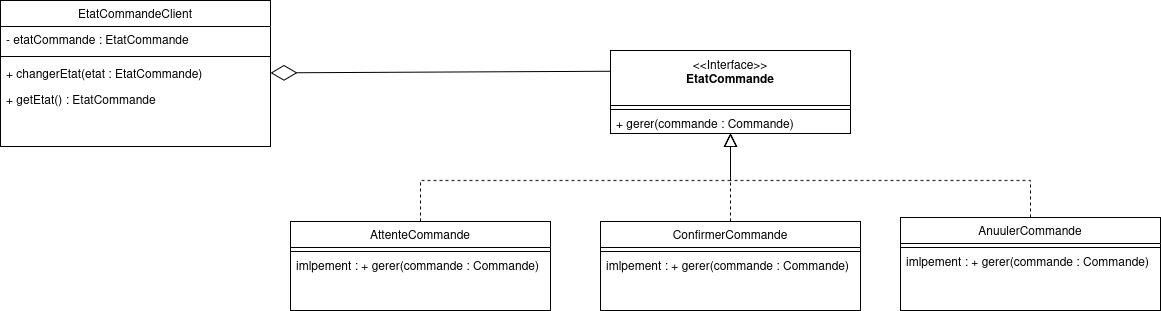

The diagram above was exported from draw.io. Its source (the exported page's mxGraphModel, read from the mxfile embedded in the PNG):
<mxGraphModel dx="2213" dy="795" grid="1" gridSize="10" guides="1" tooltips="1" connect="1" arrows="1" fold="1" page="1" pageScale="1" pageWidth="827" pageHeight="1169" math="0" shadow="0">
  <root>
    <mxCell id="0" />
    <mxCell id="1" parent="0" />
    <mxCell id="2" value="&amp;lt;&amp;lt;Interface&amp;gt;&amp;gt;&lt;br&gt;&lt;b&gt;EtatCommande&lt;/b&gt;" style="swimlane;fontStyle=0;align=center;verticalAlign=top;childLayout=stackLayout;horizontal=1;startSize=55;horizontalStack=0;resizeParent=1;resizeParentMax=0;resizeLast=0;collapsible=0;marginBottom=0;html=1;whiteSpace=wrap;" vertex="1" parent="1">
      <mxGeometry x="310" y="3230" width="240" height="83" as="geometry" />
    </mxCell>
    <mxCell id="3" value="" style="line;strokeWidth=1;fillColor=none;align=left;verticalAlign=middle;spacingTop=-1;spacingLeft=3;spacingRight=3;rotatable=0;labelPosition=right;points=[];portConstraint=eastwest;" vertex="1" parent="2">
      <mxGeometry y="55" width="240" height="8" as="geometry" />
    </mxCell>
    <mxCell id="4" value="&lt;div&gt;+ gerer(commande : Commande)&lt;/div&gt;" style="text;html=1;strokeColor=none;fillColor=none;align=left;verticalAlign=middle;spacingLeft=4;spacingRight=4;overflow=hidden;rotatable=0;points=[[0,0.5],[1,0.5]];portConstraint=eastwest;whiteSpace=wrap;" vertex="1" parent="2">
      <mxGeometry y="63" width="240" height="20" as="geometry" />
    </mxCell>
    <mxCell id="5" value="AttenteCommande" style="swimlane;fontStyle=0;align=center;verticalAlign=top;childLayout=stackLayout;horizontal=1;startSize=26;horizontalStack=0;resizeParent=1;resizeLast=0;collapsible=1;marginBottom=0;rounded=0;shadow=0;strokeWidth=1;" vertex="1" parent="1">
      <mxGeometry x="-10" y="3401" width="260" height="89" as="geometry">
        <mxRectangle x="130" y="380" width="160" height="26" as="alternateBounds" />
      </mxGeometry>
    </mxCell>
    <mxCell id="6" value="" style="line;html=1;strokeWidth=1;align=left;verticalAlign=middle;spacingTop=-1;spacingLeft=3;spacingRight=3;rotatable=0;labelPosition=right;points=[];portConstraint=eastwest;" vertex="1" parent="5">
      <mxGeometry y="26" width="260" height="8" as="geometry" />
    </mxCell>
    <mxCell id="7" value="imlpement : + gerer(commande : Commande)" style="text;html=1;strokeColor=none;fillColor=none;align=left;verticalAlign=middle;spacingLeft=4;spacingRight=4;overflow=hidden;rotatable=0;points=[[0,0.5],[1,0.5]];portConstraint=eastwest;whiteSpace=wrap;" vertex="1" parent="5">
      <mxGeometry y="34" width="260" height="20" as="geometry" />
    </mxCell>
    <mxCell id="8" value="ConfirmerCommande" style="swimlane;fontStyle=0;align=center;verticalAlign=top;childLayout=stackLayout;horizontal=1;startSize=26;horizontalStack=0;resizeParent=1;resizeLast=0;collapsible=1;marginBottom=0;rounded=0;shadow=0;strokeWidth=1;" vertex="1" parent="1">
      <mxGeometry x="300" y="3401" width="260" height="89" as="geometry">
        <mxRectangle x="130" y="380" width="160" height="26" as="alternateBounds" />
      </mxGeometry>
    </mxCell>
    <mxCell id="9" value="" style="line;html=1;strokeWidth=1;align=left;verticalAlign=middle;spacingTop=-1;spacingLeft=3;spacingRight=3;rotatable=0;labelPosition=right;points=[];portConstraint=eastwest;" vertex="1" parent="8">
      <mxGeometry y="26" width="260" height="8" as="geometry" />
    </mxCell>
    <mxCell id="10" value="imlpement : + gerer(commande : Commande)" style="text;html=1;strokeColor=none;fillColor=none;align=left;verticalAlign=middle;spacingLeft=4;spacingRight=4;overflow=hidden;rotatable=0;points=[[0,0.5],[1,0.5]];portConstraint=eastwest;whiteSpace=wrap;" vertex="1" parent="8">
      <mxGeometry y="34" width="260" height="20" as="geometry" />
    </mxCell>
    <mxCell id="11" value="" style="endArrow=block;html=1;rounded=0;exitX=0.5;exitY=0;exitDx=0;exitDy=0;endFill=0;dashed=1;endSize=11;" edge="1" source="8" target="2" parent="1">
      <mxGeometry width="50" height="50" relative="1" as="geometry">
        <mxPoint x="295" y="3407" as="sourcePoint" />
        <mxPoint x="435" y="3330" as="targetPoint" />
        <Array as="points">
          <mxPoint x="430" y="3357" />
        </Array>
      </mxGeometry>
    </mxCell>
    <mxCell id="12" value="" style="endArrow=block;html=1;rounded=0;exitX=0.5;exitY=0;exitDx=0;exitDy=0;endFill=0;dashed=1;endSize=11;" edge="1" source="5" target="2" parent="1">
      <mxGeometry width="50" height="50" relative="1" as="geometry">
        <mxPoint x="435" y="2857" as="sourcePoint" />
        <mxPoint x="435" y="3330" as="targetPoint" />
        <Array as="points">
          <mxPoint x="120" y="3360" />
          <mxPoint x="430" y="3360" />
        </Array>
      </mxGeometry>
    </mxCell>
    <mxCell id="13" value="AnuulerCommande" style="swimlane;fontStyle=0;align=center;verticalAlign=top;childLayout=stackLayout;horizontal=1;startSize=26;horizontalStack=0;resizeParent=1;resizeLast=0;collapsible=1;marginBottom=0;rounded=0;shadow=0;strokeWidth=1;" vertex="1" parent="1">
      <mxGeometry x="600" y="3397" width="260" height="93" as="geometry">
        <mxRectangle x="130" y="380" width="160" height="26" as="alternateBounds" />
      </mxGeometry>
    </mxCell>
    <mxCell id="14" value="" style="line;html=1;strokeWidth=1;align=left;verticalAlign=middle;spacingTop=-1;spacingLeft=3;spacingRight=3;rotatable=0;labelPosition=right;points=[];portConstraint=eastwest;" vertex="1" parent="13">
      <mxGeometry y="26" width="260" height="8" as="geometry" />
    </mxCell>
    <mxCell id="15" value="imlpement : + gerer(commande : Commande)" style="text;html=1;strokeColor=none;fillColor=none;align=left;verticalAlign=middle;spacingLeft=4;spacingRight=4;overflow=hidden;rotatable=0;points=[[0,0.5],[1,0.5]];portConstraint=eastwest;whiteSpace=wrap;" vertex="1" parent="13">
      <mxGeometry y="34" width="260" height="20" as="geometry" />
    </mxCell>
    <mxCell id="16" value="" style="endArrow=block;html=1;rounded=0;exitX=0.5;exitY=0;exitDx=0;exitDy=0;endFill=0;dashed=1;endSize=11;" edge="1" source="13" target="2" parent="1">
      <mxGeometry width="50" height="50" relative="1" as="geometry">
        <mxPoint x="140" y="3407" as="sourcePoint" />
        <mxPoint x="440" y="3323" as="targetPoint" />
        <Array as="points">
          <mxPoint x="730" y="3360" />
          <mxPoint x="430" y="3360" />
        </Array>
      </mxGeometry>
    </mxCell>
    <mxCell id="17" value="EtatCommandeClient" style="swimlane;fontStyle=0;align=center;verticalAlign=top;childLayout=stackLayout;horizontal=1;startSize=26;horizontalStack=0;resizeParent=1;resizeLast=0;collapsible=1;marginBottom=0;rounded=0;shadow=0;strokeWidth=1;" vertex="1" parent="1">
      <mxGeometry x="-300" y="3180" width="270" height="146" as="geometry">
        <mxRectangle x="130" y="380" width="160" height="26" as="alternateBounds" />
      </mxGeometry>
    </mxCell>
    <mxCell id="18" value="- etatCommande : EtatCommande" style="text;align=left;verticalAlign=top;spacingLeft=4;spacingRight=4;overflow=hidden;rotatable=0;points=[[0,0.5],[1,0.5]];portConstraint=eastwest;" vertex="1" parent="17">
      <mxGeometry y="26" width="270" height="26" as="geometry" />
    </mxCell>
    <mxCell id="19" value="" style="line;html=1;strokeWidth=1;align=left;verticalAlign=middle;spacingTop=-1;spacingLeft=3;spacingRight=3;rotatable=0;labelPosition=right;points=[];portConstraint=eastwest;" vertex="1" parent="17">
      <mxGeometry y="52" width="270" height="8" as="geometry" />
    </mxCell>
    <mxCell id="20" value="+ changerEtat(etat : EtatCommande)" style="text;align=left;verticalAlign=top;spacingLeft=4;spacingRight=4;overflow=hidden;rotatable=0;points=[[0,0.5],[1,0.5]];portConstraint=eastwest;" vertex="1" parent="17">
      <mxGeometry y="60" width="270" height="26" as="geometry" />
    </mxCell>
    <mxCell id="21" value="+ getEtat() : EtatCommande" style="text;align=left;verticalAlign=top;spacingLeft=4;spacingRight=4;overflow=hidden;rotatable=0;points=[[0,0.5],[1,0.5]];portConstraint=eastwest;" vertex="1" parent="17">
      <mxGeometry y="86" width="270" height="26" as="geometry" />
    </mxCell>
    <mxCell id="22" value="" style="endArrow=diamondThin;endFill=0;endSize=24;html=1;rounded=0;exitX=0;exitY=0.25;exitDx=0;exitDy=0;" edge="1" source="2" target="17" parent="1">
      <mxGeometry width="160" relative="1" as="geometry">
        <mxPoint x="350" y="2613" as="sourcePoint" />
        <mxPoint x="100" y="2619" as="targetPoint" />
        <Array as="points" />
      </mxGeometry>
    </mxCell>
  </root>
</mxGraphModel>